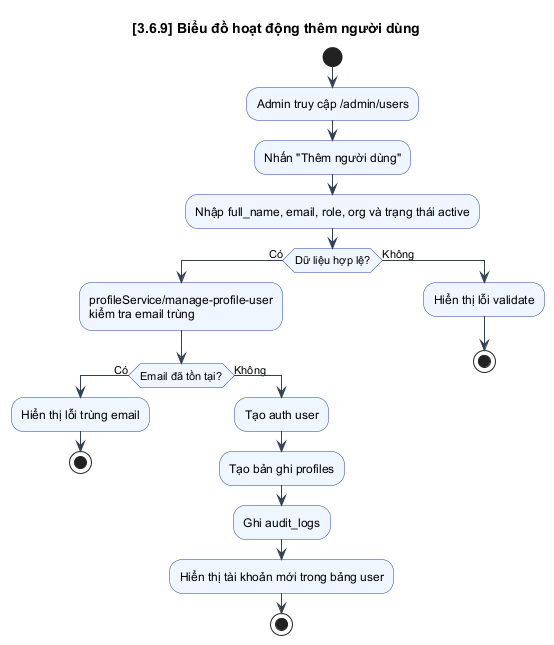

The diagram above was rendered by PlantUML. Its source (embedded in the PNG):
@startuml

skinparam BackgroundColor white
skinparam Shadowing false
skinparam DefaultFontName Arial
skinparam ArrowColor #334155
skinparam PackageBorderColor #0f172a
skinparam PackageBackgroundColor #f8fafc
skinparam ComponentBorderColor #1d4ed8
skinparam ComponentBackgroundColor #eff6ff
skinparam DatabaseBorderColor #0f766e
skinparam DatabaseBackgroundColor #ecfeff
skinparam ActorBorderColor #0f172a
skinparam ActorBackgroundColor #f8fafc
skinparam UsecaseBorderColor #0369a1
skinparam UsecaseBackgroundColor #f0f9ff
skinparam NoteBackgroundColor #fff7ed
skinparam NoteBorderColor #ea580c
skinparam SequenceLifeLineBorderColor #94a3b8
skinparam SequenceParticipantBorderColor #1e293b
skinparam SequenceParticipantBackgroundColor #f8fafc
skinparam SequenceBoxBorderColor #93c5fd
skinparam SequenceBoxBackgroundColor #eff6ff
skinparam ActivityBorderColor #1e40af
skinparam ActivityBackgroundColor #eff6ff
skinparam classAttributeIconSize 0
skinparam linetype ortho

    title [3.6.9] Biểu đồ hoạt động thêm người dùng
    start
    :Admin truy cập /admin/users;
    :Nhấn "Thêm người dùng";
    :Nhập full_name, email, role, org và trạng thái active;
    if (Dữ liệu hợp lệ?) then (Có)
      :profileService/manage-profile-user\nkiểm tra email trùng;
      if (Email đã tồn tại?) then (Có)
        :Hiển thị lỗi trùng email;
        stop
      else (Không)
        :Tạo auth user;
        :Tạo bản ghi profiles;
        :Ghi audit_logs;
        :Hiển thị tài khoản mới trong bảng user;
        stop
      endif
    else (Không)
      :Hiển thị lỗi validate;
      stop
    endif
    @enduml